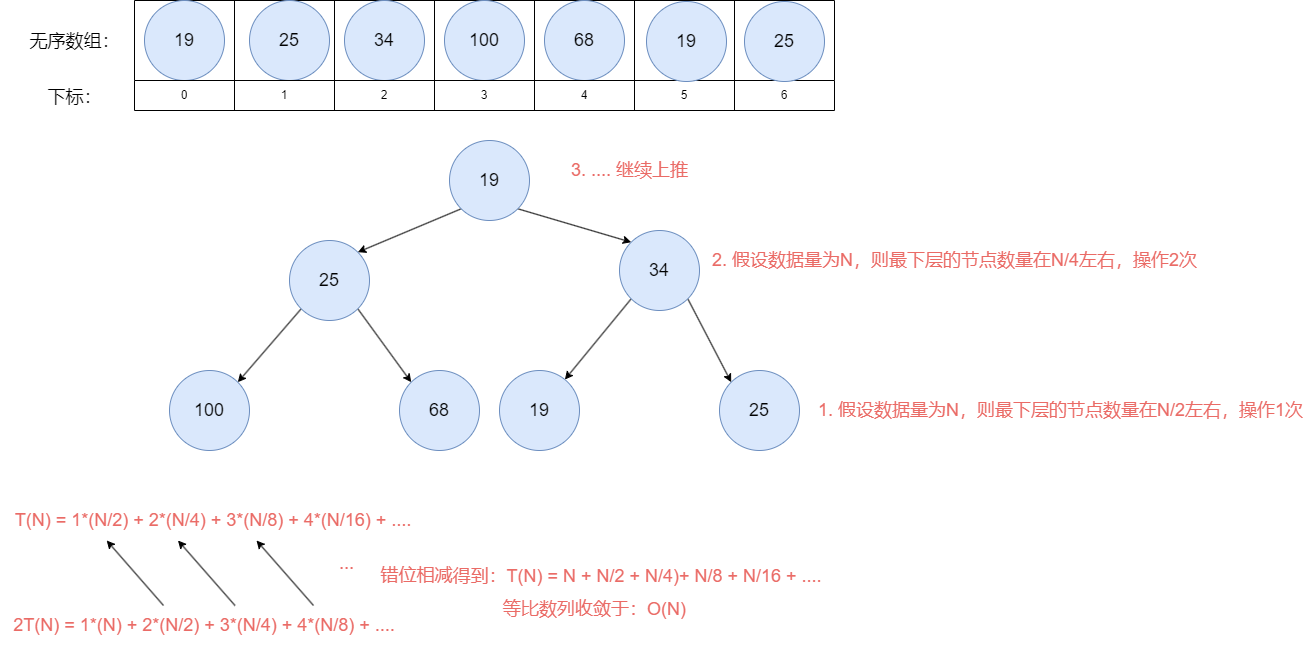

The diagram above was exported from draw.io. Its source (the exported page's mxGraphModel, read from the mxfile embedded in the PNG):
<mxGraphModel dx="2074" dy="1098" grid="1" gridSize="10" guides="1" tooltips="1" connect="1" arrows="1" fold="1" page="1" pageScale="1" pageWidth="827" pageHeight="1169" math="0" shadow="0">
  <root>
    <mxCell id="0" />
    <mxCell id="1" parent="0" />
    <mxCell id="Hw_7ucRDdclGUGnCA_YU-1" style="rounded=0;orthogonalLoop=1;jettySize=auto;html=1;exitX=0;exitY=1;exitDx=0;exitDy=0;entryX=1;entryY=0;entryDx=0;entryDy=0;" edge="1" parent="1" source="Hw_7ucRDdclGUGnCA_YU-3" target="Hw_7ucRDdclGUGnCA_YU-6">
      <mxGeometry relative="1" as="geometry" />
    </mxCell>
    <mxCell id="Hw_7ucRDdclGUGnCA_YU-2" style="rounded=0;orthogonalLoop=1;jettySize=auto;html=1;exitX=1;exitY=1;exitDx=0;exitDy=0;entryX=0;entryY=0;entryDx=0;entryDy=0;" edge="1" parent="1" source="Hw_7ucRDdclGUGnCA_YU-3" target="Hw_7ucRDdclGUGnCA_YU-13">
      <mxGeometry relative="1" as="geometry" />
    </mxCell>
    <mxCell id="Hw_7ucRDdclGUGnCA_YU-3" value="&lt;font style=&quot;font-size: 18px;&quot;&gt;19&lt;/font&gt;" style="ellipse;whiteSpace=wrap;html=1;aspect=fixed;fillColor=#dae8fc;strokeColor=#6c8ebf;" vertex="1" parent="1">
      <mxGeometry x="630" y="160" width="80" height="80" as="geometry" />
    </mxCell>
    <mxCell id="Hw_7ucRDdclGUGnCA_YU-4" style="rounded=0;orthogonalLoop=1;jettySize=auto;html=1;exitX=0;exitY=1;exitDx=0;exitDy=0;entryX=1;entryY=0;entryDx=0;entryDy=0;" edge="1" parent="1" source="Hw_7ucRDdclGUGnCA_YU-6" target="Hw_7ucRDdclGUGnCA_YU-8">
      <mxGeometry relative="1" as="geometry" />
    </mxCell>
    <mxCell id="Hw_7ucRDdclGUGnCA_YU-5" style="rounded=0;orthogonalLoop=1;jettySize=auto;html=1;exitX=1;exitY=1;exitDx=0;exitDy=0;entryX=0;entryY=0;entryDx=0;entryDy=0;" edge="1" parent="1" source="Hw_7ucRDdclGUGnCA_YU-6" target="Hw_7ucRDdclGUGnCA_YU-10">
      <mxGeometry relative="1" as="geometry" />
    </mxCell>
    <mxCell id="Hw_7ucRDdclGUGnCA_YU-6" value="&lt;font style=&quot;font-size: 18px;&quot;&gt;25&lt;/font&gt;" style="ellipse;whiteSpace=wrap;html=1;aspect=fixed;fillColor=#dae8fc;strokeColor=#6c8ebf;" vertex="1" parent="1">
      <mxGeometry x="470" y="260" width="80" height="80" as="geometry" />
    </mxCell>
    <mxCell id="Hw_7ucRDdclGUGnCA_YU-8" value="&lt;font style=&quot;font-size: 18px;&quot;&gt;100&lt;/font&gt;" style="ellipse;whiteSpace=wrap;html=1;aspect=fixed;fillColor=#dae8fc;strokeColor=#6c8ebf;" vertex="1" parent="1">
      <mxGeometry x="350" y="390" width="80" height="80" as="geometry" />
    </mxCell>
    <mxCell id="Hw_7ucRDdclGUGnCA_YU-10" value="&lt;font style=&quot;font-size: 18px;&quot;&gt;68&lt;/font&gt;" style="ellipse;whiteSpace=wrap;html=1;aspect=fixed;fillColor=#dae8fc;strokeColor=#6c8ebf;" vertex="1" parent="1">
      <mxGeometry x="580" y="390" width="80" height="80" as="geometry" />
    </mxCell>
    <mxCell id="Hw_7ucRDdclGUGnCA_YU-11" style="rounded=0;orthogonalLoop=1;jettySize=auto;html=1;exitX=0;exitY=1;exitDx=0;exitDy=0;" edge="1" parent="1" source="Hw_7ucRDdclGUGnCA_YU-13" target="Hw_7ucRDdclGUGnCA_YU-14">
      <mxGeometry relative="1" as="geometry" />
    </mxCell>
    <mxCell id="Hw_7ucRDdclGUGnCA_YU-12" style="rounded=0;orthogonalLoop=1;jettySize=auto;html=1;exitX=1;exitY=1;exitDx=0;exitDy=0;entryX=0;entryY=0;entryDx=0;entryDy=0;" edge="1" parent="1" source="Hw_7ucRDdclGUGnCA_YU-13" target="Hw_7ucRDdclGUGnCA_YU-15">
      <mxGeometry relative="1" as="geometry" />
    </mxCell>
    <mxCell id="Hw_7ucRDdclGUGnCA_YU-13" value="&lt;font style=&quot;font-size: 18px;&quot;&gt;34&lt;/font&gt;" style="ellipse;whiteSpace=wrap;html=1;aspect=fixed;fillColor=#dae8fc;strokeColor=#6c8ebf;" vertex="1" parent="1">
      <mxGeometry x="800" y="250" width="80" height="80" as="geometry" />
    </mxCell>
    <mxCell id="Hw_7ucRDdclGUGnCA_YU-14" value="&lt;font style=&quot;font-size: 18px;&quot;&gt;19&lt;/font&gt;" style="ellipse;whiteSpace=wrap;html=1;aspect=fixed;fillColor=#dae8fc;strokeColor=#6c8ebf;" vertex="1" parent="1">
      <mxGeometry x="680" y="390" width="80" height="80" as="geometry" />
    </mxCell>
    <mxCell id="Hw_7ucRDdclGUGnCA_YU-15" value="&lt;font style=&quot;font-size: 18px;&quot;&gt;25&lt;/font&gt;" style="ellipse;whiteSpace=wrap;html=1;aspect=fixed;fillColor=#dae8fc;strokeColor=#6c8ebf;" vertex="1" parent="1">
      <mxGeometry x="900" y="390" width="80" height="80" as="geometry" />
    </mxCell>
    <mxCell id="Hw_7ucRDdclGUGnCA_YU-16" value="" style="shape=table;startSize=0;container=1;collapsible=0;childLayout=tableLayout;" vertex="1" parent="1">
      <mxGeometry x="315" y="20" width="700" height="80" as="geometry" />
    </mxCell>
    <mxCell id="Hw_7ucRDdclGUGnCA_YU-17" value="" style="shape=tableRow;horizontal=0;startSize=0;swimlaneHead=0;swimlaneBody=0;strokeColor=inherit;top=0;left=0;bottom=0;right=0;collapsible=0;dropTarget=0;fillColor=none;points=[[0,0.5],[1,0.5]];portConstraint=eastwest;" vertex="1" parent="Hw_7ucRDdclGUGnCA_YU-16">
      <mxGeometry width="700" height="80" as="geometry" />
    </mxCell>
    <mxCell id="Hw_7ucRDdclGUGnCA_YU-18" value="" style="shape=partialRectangle;html=1;whiteSpace=wrap;connectable=0;strokeColor=inherit;overflow=hidden;fillColor=none;top=0;left=0;bottom=0;right=0;pointerEvents=1;" vertex="1" parent="Hw_7ucRDdclGUGnCA_YU-17">
      <mxGeometry width="100" height="80" as="geometry">
        <mxRectangle width="100" height="80" as="alternateBounds" />
      </mxGeometry>
    </mxCell>
    <mxCell id="Hw_7ucRDdclGUGnCA_YU-19" value="" style="shape=partialRectangle;html=1;whiteSpace=wrap;connectable=0;strokeColor=inherit;overflow=hidden;fillColor=none;top=0;left=0;bottom=0;right=0;pointerEvents=1;" vertex="1" parent="Hw_7ucRDdclGUGnCA_YU-17">
      <mxGeometry x="100" width="100" height="80" as="geometry">
        <mxRectangle width="100" height="80" as="alternateBounds" />
      </mxGeometry>
    </mxCell>
    <mxCell id="Hw_7ucRDdclGUGnCA_YU-20" value="" style="shape=partialRectangle;html=1;whiteSpace=wrap;connectable=0;strokeColor=inherit;overflow=hidden;fillColor=none;top=0;left=0;bottom=0;right=0;pointerEvents=1;" vertex="1" parent="Hw_7ucRDdclGUGnCA_YU-17">
      <mxGeometry x="200" width="100" height="80" as="geometry">
        <mxRectangle width="100" height="80" as="alternateBounds" />
      </mxGeometry>
    </mxCell>
    <mxCell id="Hw_7ucRDdclGUGnCA_YU-21" value="" style="shape=partialRectangle;html=1;whiteSpace=wrap;connectable=0;strokeColor=inherit;overflow=hidden;fillColor=none;top=0;left=0;bottom=0;right=0;pointerEvents=1;" vertex="1" parent="Hw_7ucRDdclGUGnCA_YU-17">
      <mxGeometry x="300" width="100" height="80" as="geometry">
        <mxRectangle width="100" height="80" as="alternateBounds" />
      </mxGeometry>
    </mxCell>
    <mxCell id="Hw_7ucRDdclGUGnCA_YU-22" value="" style="shape=partialRectangle;html=1;whiteSpace=wrap;connectable=0;strokeColor=inherit;overflow=hidden;fillColor=none;top=0;left=0;bottom=0;right=0;pointerEvents=1;" vertex="1" parent="Hw_7ucRDdclGUGnCA_YU-17">
      <mxGeometry x="400" width="100" height="80" as="geometry">
        <mxRectangle width="100" height="80" as="alternateBounds" />
      </mxGeometry>
    </mxCell>
    <mxCell id="Hw_7ucRDdclGUGnCA_YU-88" style="shape=partialRectangle;html=1;whiteSpace=wrap;connectable=0;strokeColor=inherit;overflow=hidden;fillColor=none;top=0;left=0;bottom=0;right=0;pointerEvents=1;" vertex="1" parent="Hw_7ucRDdclGUGnCA_YU-17">
      <mxGeometry x="500" width="100" height="80" as="geometry">
        <mxRectangle width="100" height="80" as="alternateBounds" />
      </mxGeometry>
    </mxCell>
    <mxCell id="Hw_7ucRDdclGUGnCA_YU-89" style="shape=partialRectangle;html=1;whiteSpace=wrap;connectable=0;strokeColor=inherit;overflow=hidden;fillColor=none;top=0;left=0;bottom=0;right=0;pointerEvents=1;" vertex="1" parent="Hw_7ucRDdclGUGnCA_YU-17">
      <mxGeometry x="600" width="100" height="80" as="geometry">
        <mxRectangle width="100" height="80" as="alternateBounds" />
      </mxGeometry>
    </mxCell>
    <mxCell id="Hw_7ucRDdclGUGnCA_YU-23" value="&lt;font style=&quot;font-size: 18px;&quot;&gt;19&lt;/font&gt;" style="ellipse;whiteSpace=wrap;html=1;aspect=fixed;fillColor=#dae8fc;strokeColor=#6c8ebf;" vertex="1" parent="1">
      <mxGeometry x="325" y="20" width="80" height="80" as="geometry" />
    </mxCell>
    <mxCell id="Hw_7ucRDdclGUGnCA_YU-24" value="&lt;font style=&quot;font-size: 18px;&quot;&gt;25&lt;/font&gt;" style="ellipse;whiteSpace=wrap;html=1;aspect=fixed;fillColor=#dae8fc;strokeColor=#6c8ebf;" vertex="1" parent="1">
      <mxGeometry x="430" y="20" width="80" height="80" as="geometry" />
    </mxCell>
    <mxCell id="Hw_7ucRDdclGUGnCA_YU-25" value="&lt;font style=&quot;font-size: 18px;&quot;&gt;34&lt;/font&gt;" style="ellipse;whiteSpace=wrap;html=1;aspect=fixed;fillColor=#dae8fc;strokeColor=#6c8ebf;" vertex="1" parent="1">
      <mxGeometry x="525" y="20" width="80" height="80" as="geometry" />
    </mxCell>
    <mxCell id="Hw_7ucRDdclGUGnCA_YU-26" value="&lt;font style=&quot;font-size: 18px;&quot;&gt;100&lt;/font&gt;" style="ellipse;whiteSpace=wrap;html=1;aspect=fixed;fillColor=#dae8fc;strokeColor=#6c8ebf;" vertex="1" parent="1">
      <mxGeometry x="625" y="20" width="80" height="80" as="geometry" />
    </mxCell>
    <mxCell id="Hw_7ucRDdclGUGnCA_YU-27" value="&lt;font style=&quot;font-size: 18px;&quot;&gt;68&lt;/font&gt;" style="ellipse;whiteSpace=wrap;html=1;aspect=fixed;fillColor=#dae8fc;strokeColor=#6c8ebf;" vertex="1" parent="1">
      <mxGeometry x="725" y="20" width="80" height="80" as="geometry" />
    </mxCell>
    <mxCell id="Hw_7ucRDdclGUGnCA_YU-28" value="" style="shape=table;startSize=0;container=1;collapsible=0;childLayout=tableLayout;" vertex="1" parent="1">
      <mxGeometry x="315" y="100" width="700" height="30" as="geometry" />
    </mxCell>
    <mxCell id="Hw_7ucRDdclGUGnCA_YU-29" value="" style="shape=tableRow;horizontal=0;startSize=0;swimlaneHead=0;swimlaneBody=0;strokeColor=inherit;top=0;left=0;bottom=0;right=0;collapsible=0;dropTarget=0;fillColor=none;points=[[0,0.5],[1,0.5]];portConstraint=eastwest;" vertex="1" parent="Hw_7ucRDdclGUGnCA_YU-28">
      <mxGeometry width="700" height="30" as="geometry" />
    </mxCell>
    <mxCell id="Hw_7ucRDdclGUGnCA_YU-30" value="0" style="shape=partialRectangle;html=1;whiteSpace=wrap;connectable=0;strokeColor=inherit;overflow=hidden;fillColor=none;top=0;left=0;bottom=0;right=0;pointerEvents=1;" vertex="1" parent="Hw_7ucRDdclGUGnCA_YU-29">
      <mxGeometry width="100" height="30" as="geometry">
        <mxRectangle width="100" height="30" as="alternateBounds" />
      </mxGeometry>
    </mxCell>
    <mxCell id="Hw_7ucRDdclGUGnCA_YU-31" value="1" style="shape=partialRectangle;html=1;whiteSpace=wrap;connectable=0;strokeColor=inherit;overflow=hidden;fillColor=none;top=0;left=0;bottom=0;right=0;pointerEvents=1;" vertex="1" parent="Hw_7ucRDdclGUGnCA_YU-29">
      <mxGeometry x="100" width="100" height="30" as="geometry">
        <mxRectangle width="100" height="30" as="alternateBounds" />
      </mxGeometry>
    </mxCell>
    <mxCell id="Hw_7ucRDdclGUGnCA_YU-32" value="2" style="shape=partialRectangle;html=1;whiteSpace=wrap;connectable=0;strokeColor=inherit;overflow=hidden;fillColor=none;top=0;left=0;bottom=0;right=0;pointerEvents=1;" vertex="1" parent="Hw_7ucRDdclGUGnCA_YU-29">
      <mxGeometry x="200" width="100" height="30" as="geometry">
        <mxRectangle width="100" height="30" as="alternateBounds" />
      </mxGeometry>
    </mxCell>
    <mxCell id="Hw_7ucRDdclGUGnCA_YU-33" value="3" style="shape=partialRectangle;html=1;whiteSpace=wrap;connectable=0;strokeColor=inherit;overflow=hidden;fillColor=none;top=0;left=0;bottom=0;right=0;pointerEvents=1;" vertex="1" parent="Hw_7ucRDdclGUGnCA_YU-29">
      <mxGeometry x="300" width="100" height="30" as="geometry">
        <mxRectangle width="100" height="30" as="alternateBounds" />
      </mxGeometry>
    </mxCell>
    <mxCell id="Hw_7ucRDdclGUGnCA_YU-34" value="4" style="shape=partialRectangle;html=1;whiteSpace=wrap;connectable=0;strokeColor=inherit;overflow=hidden;fillColor=none;top=0;left=0;bottom=0;right=0;pointerEvents=1;" vertex="1" parent="Hw_7ucRDdclGUGnCA_YU-29">
      <mxGeometry x="400" width="100" height="30" as="geometry">
        <mxRectangle width="100" height="30" as="alternateBounds" />
      </mxGeometry>
    </mxCell>
    <mxCell id="Hw_7ucRDdclGUGnCA_YU-86" value="5" style="shape=partialRectangle;html=1;whiteSpace=wrap;connectable=0;strokeColor=inherit;overflow=hidden;fillColor=none;top=0;left=0;bottom=0;right=0;pointerEvents=1;" vertex="1" parent="Hw_7ucRDdclGUGnCA_YU-29">
      <mxGeometry x="500" width="100" height="30" as="geometry">
        <mxRectangle width="100" height="30" as="alternateBounds" />
      </mxGeometry>
    </mxCell>
    <mxCell id="Hw_7ucRDdclGUGnCA_YU-87" value="6" style="shape=partialRectangle;html=1;whiteSpace=wrap;connectable=0;strokeColor=inherit;overflow=hidden;fillColor=none;top=0;left=0;bottom=0;right=0;pointerEvents=1;" vertex="1" parent="Hw_7ucRDdclGUGnCA_YU-29">
      <mxGeometry x="600" width="100" height="30" as="geometry">
        <mxRectangle width="100" height="30" as="alternateBounds" />
      </mxGeometry>
    </mxCell>
    <mxCell id="Hw_7ucRDdclGUGnCA_YU-35" value="&lt;font style=&quot;font-size: 18px;&quot;&gt;无序数组：&lt;/font&gt;" style="text;html=1;align=center;verticalAlign=middle;resizable=0;points=[];autosize=1;strokeColor=none;fillColor=none;" vertex="1" parent="1">
      <mxGeometry x="200" y="41" width="110" height="40" as="geometry" />
    </mxCell>
    <mxCell id="Hw_7ucRDdclGUGnCA_YU-36" value="&lt;font style=&quot;font-size: 18px;&quot;&gt;下标：&lt;/font&gt;" style="text;html=1;align=center;verticalAlign=middle;resizable=0;points=[];autosize=1;strokeColor=none;fillColor=none;" vertex="1" parent="1">
      <mxGeometry x="215" y="97" width="80" height="40" as="geometry" />
    </mxCell>
    <mxCell id="Hw_7ucRDdclGUGnCA_YU-90" value="&lt;font style=&quot;font-size: 18px;&quot;&gt;19&lt;/font&gt;" style="ellipse;whiteSpace=wrap;html=1;aspect=fixed;fillColor=#dae8fc;strokeColor=#6c8ebf;" vertex="1" parent="1">
      <mxGeometry x="827" y="21" width="80" height="80" as="geometry" />
    </mxCell>
    <mxCell id="Hw_7ucRDdclGUGnCA_YU-91" value="&lt;font style=&quot;font-size: 18px;&quot;&gt;25&lt;/font&gt;" style="ellipse;whiteSpace=wrap;html=1;aspect=fixed;fillColor=#dae8fc;strokeColor=#6c8ebf;" vertex="1" parent="1">
      <mxGeometry x="925" y="21" width="80" height="80" as="geometry" />
    </mxCell>
    <mxCell id="Hw_7ucRDdclGUGnCA_YU-93" value="&lt;font style=&quot;font-size: 18px;&quot;&gt;1. 假设数据量为N，则最下层的节点数量在N/2左右，操作1次&lt;/font&gt;" style="text;html=1;align=center;verticalAlign=middle;resizable=0;points=[];autosize=1;strokeColor=none;fillColor=none;fontColor=#EA6B66;" vertex="1" parent="1">
      <mxGeometry x="986" y="410" width="510" height="40" as="geometry" />
    </mxCell>
    <mxCell id="Hw_7ucRDdclGUGnCA_YU-94" value="&lt;span style=&quot;font-size: 18px;&quot;&gt;3. .... 继续上推&lt;/span&gt;" style="text;html=1;align=center;verticalAlign=middle;resizable=0;points=[];autosize=1;strokeColor=none;fillColor=none;fontColor=#EA6B66;" vertex="1" parent="1">
      <mxGeometry x="740" y="170" width="140" height="40" as="geometry" />
    </mxCell>
    <mxCell id="Hw_7ucRDdclGUGnCA_YU-95" value="&lt;font style=&quot;font-size: 18px;&quot;&gt;2. 假设数据量为N，则最下层的节点数量在N/4左右，操作2次&lt;/font&gt;" style="text;html=1;align=center;verticalAlign=middle;resizable=0;points=[];autosize=1;strokeColor=none;fillColor=none;fontColor=#EA6B66;" vertex="1" parent="1">
      <mxGeometry x="880" y="260" width="510" height="40" as="geometry" />
    </mxCell>
    <mxCell id="Hw_7ucRDdclGUGnCA_YU-96" value="&lt;span style=&quot;font-size: 18px;&quot;&gt;T(N) = 1*(N/2) + 2*(N/4) + 3*(N/8) + 4*(N/16) + ....&amp;nbsp;&lt;/span&gt;" style="text;html=1;align=center;verticalAlign=middle;resizable=0;points=[];autosize=1;strokeColor=none;fillColor=none;fontColor=#EA6B66;" vertex="1" parent="1">
      <mxGeometry x="181" y="520" width="430" height="40" as="geometry" />
    </mxCell>
    <mxCell id="Hw_7ucRDdclGUGnCA_YU-97" value="&lt;span style=&quot;font-size: 18px;&quot;&gt;2T(N) = 1*(N) + 2*(N/2) + 3*(N/4) + 4*(N/8) + ....&amp;nbsp;&lt;/span&gt;" style="text;html=1;align=center;verticalAlign=middle;resizable=0;points=[];autosize=1;strokeColor=none;fillColor=none;fontColor=#EA6B66;" vertex="1" parent="1">
      <mxGeometry x="182" y="625" width="410" height="40" as="geometry" />
    </mxCell>
    <mxCell id="Hw_7ucRDdclGUGnCA_YU-98" value="" style="endArrow=classic;html=1;rounded=0;entryX=0.247;entryY=1;entryDx=0;entryDy=0;entryPerimeter=0;fontColor=#EA6B66;" edge="1" parent="1" target="Hw_7ucRDdclGUGnCA_YU-96">
      <mxGeometry width="50" height="50" relative="1" as="geometry">
        <mxPoint x="344" y="625" as="sourcePoint" />
        <mxPoint x="287" y="570" as="targetPoint" />
      </mxGeometry>
    </mxCell>
    <mxCell id="Hw_7ucRDdclGUGnCA_YU-99" value="" style="endArrow=classic;html=1;rounded=0;entryX=0.247;entryY=1;entryDx=0;entryDy=0;entryPerimeter=0;fontColor=#EA6B66;" edge="1" parent="1">
      <mxGeometry width="50" height="50" relative="1" as="geometry">
        <mxPoint x="415.5" y="625" as="sourcePoint" />
        <mxPoint x="358.5" y="560" as="targetPoint" />
      </mxGeometry>
    </mxCell>
    <mxCell id="Hw_7ucRDdclGUGnCA_YU-100" value="" style="endArrow=classic;html=1;rounded=0;entryX=0.247;entryY=1;entryDx=0;entryDy=0;entryPerimeter=0;fontColor=#EA6B66;" edge="1" parent="1">
      <mxGeometry width="50" height="50" relative="1" as="geometry">
        <mxPoint x="494" y="625" as="sourcePoint" />
        <mxPoint x="437" y="560" as="targetPoint" />
      </mxGeometry>
    </mxCell>
    <mxCell id="Hw_7ucRDdclGUGnCA_YU-101" value="&lt;font color=&quot;#ea6b66&quot; style=&quot;font-size: 18px;&quot;&gt;...&lt;/font&gt;" style="text;html=1;align=center;verticalAlign=middle;resizable=0;points=[];autosize=1;strokeColor=none;fillColor=none;" vertex="1" parent="1">
      <mxGeometry x="507" y="563" width="40" height="40" as="geometry" />
    </mxCell>
    <mxCell id="Hw_7ucRDdclGUGnCA_YU-102" value="&lt;font color=&quot;#ea6b66&quot; style=&quot;font-size: 18px;&quot;&gt;错位相减&lt;/font&gt;" style="text;html=1;align=center;verticalAlign=middle;resizable=0;points=[];autosize=1;strokeColor=none;fillColor=none;" vertex="1" parent="1">
      <mxGeometry x="547" y="574.5" width="100" height="40" as="geometry" />
    </mxCell>
    <mxCell id="Hw_7ucRDdclGUGnCA_YU-104" value="&lt;span style=&quot;font-size: 18px;&quot;&gt;得到：T(N) = N + N/2 + N/4)+ N/8 + N/16 + ....&amp;nbsp;&lt;/span&gt;" style="text;html=1;align=center;verticalAlign=middle;resizable=0;points=[];autosize=1;strokeColor=none;fillColor=none;fontColor=#EA6B66;" vertex="1" parent="1">
      <mxGeometry x="620" y="575.5" width="400" height="40" as="geometry" />
    </mxCell>
    <mxCell id="Hw_7ucRDdclGUGnCA_YU-105" value="&lt;span style=&quot;font-size: 18px;&quot;&gt;等比数列收敛于：O(N)&lt;/span&gt;" style="text;html=1;align=center;verticalAlign=middle;resizable=0;points=[];autosize=1;strokeColor=none;fillColor=none;fontColor=#EA6B66;" vertex="1" parent="1">
      <mxGeometry x="670" y="609" width="210" height="40" as="geometry" />
    </mxCell>
  </root>
</mxGraphModel>